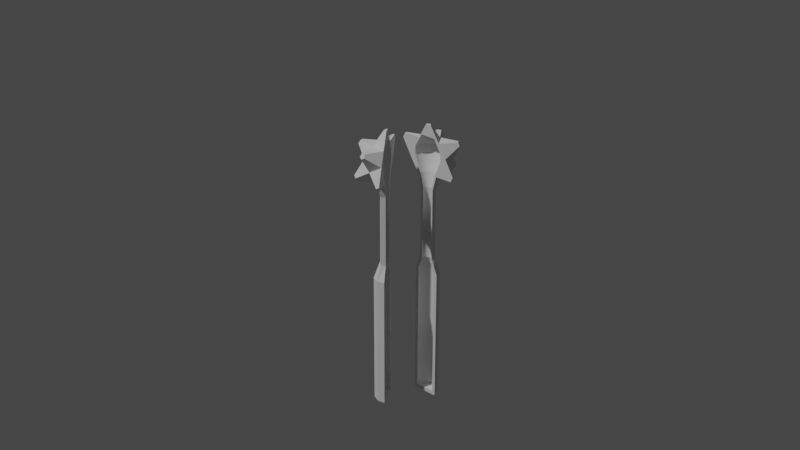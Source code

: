 # Source: stellated_dodecahedron_wand_3_3dp12.blend  (saved by Blender 2.82.7; exported with 4.5.12 LTS)
import bpy
from mathutils import Matrix  # noqa: F401  (used for matrix-valued properties, if any)

bpy.ops.wm.read_factory_settings(use_empty=True)
scene = bpy.context.scene
scene.name = 'Scene'

# ---- collections
col_collection = bpy.data.collections.new('Collection'); scene.collection.children.link(col_collection)

# ---- world
world_world = bpy.data.worlds.new('World'); scene.world = world_world
world_world.use_nodes = True; world_world.node_tree.nodes.clear()
_N = world_world.node_tree.nodes; _L = world_world.node_tree.links
n0 = _N.new('ShaderNodeOutputWorld'); n0.name = 'World Output'; n0.location = (300, 300)
n1 = _N.new('ShaderNodeBackground'); n1.name = 'Background'; n1.location = (10, 300)
n1.inputs[0].default_value = (0.05088, 0.05088, 0.05088, 1.0)
_L.new(n1.outputs[0], n0.inputs[0])
n0.is_active_output = True
world_world.color = (0.05088, 0.05088, 0.05088)
world_world.use_sun_shadow = False
world_world.sun_shadow_jitter_overblur = 0.0

# ---- cameras
cam_camera = bpy.data.cameras.new('Camera')
cam_camera.lens = 63.29
cam_camera.display_size = 0.001

# ---- lights
light_light = bpy.data.lights.new('Light', 'POINT')
light_light.transmission_factor = 0.0
light_light.energy = 1000.0
light_light.shadow_soft_size = 0.1
light_light.shadow_maximum_resolution = 0.006
light_light.use_absolute_resolution = True

# ---- meshes
me_icosphere_002 = bpy.data.meshes.new('Icosphere.002')
me_icosphere_002.from_pydata([(0.01085, -0.00411, 1.052e-10), (0.005468, 0.0086, -1.153e-09), (0.01064, -0.00411, 0.002119), (0.005363, 0.008601, 0.001062), (0.01002, -0.004108, 0.004156), (0.005053, 0.008601, 0.002084), (0.00902, -0.004105, 0.006034), (0.00455, 0.008603, 0.003025), (0.007669, -0.004102, 0.00768), (0.003873, 0.008604, 0.00385), (0.006023, -0.004098, 0.009031), (0.003048, 0.008607, 0.004528), (0.004146, -0.004093, 0.01003), (0.002106, 0.008609, 0.005031), (0.002108, -0.004087, 0.01065), (0.001085, 0.008612, 0.005341), (-1.063e-05, -0.004082, 0.01086), (2.243e-05, 0.008614, 0.005445), (-0.002129, -0.004076, 0.01065), (-0.00104, 0.008617, 0.005341), (-0.004167, -0.004071, 0.01003), (-0.002061, 0.00862, 0.005031), (-0.006045, -0.004066, 0.009031), (-0.003003, 0.008622, 0.004528), (-0.00769, -0.004062, 0.00768), (-0.003828, 0.008625, 0.00385), (-0.009041, -0.004058, 0.006034), (-0.004505, 0.008626, 0.003025), (-0.01004, -0.004056, 0.004156), (-0.005008, 0.008628, 0.002084), (-0.01066, -0.004054, 0.002119), (-0.005318, 0.008628, 0.001062), (-0.01087, -0.004054, -8.742e-09), (-0.005423, 0.008629, -5.577e-09), (0.01046, -0.1532, 6.739e-09), (0.01025, -0.1532, 0.002119), (0.009636, -0.1532, 0.004156), (0.008632, -0.1532, 0.006034), (0.007281, -0.1531, 0.00768), (0.005635, -0.1531, 0.009031), (0.003758, -0.1531, 0.01003), (0.00172, -0.1531, 0.01065), (-0.0003987, -0.1531, 0.01086), (-0.002518, -0.1531, 0.01065), (-0.004555, -0.1531, 0.01003), (-0.006433, -0.1531, 0.009031), (-0.008078, -0.1531, 0.00768), (-0.009429, -0.1531, 0.006034), (-0.01043, -0.1531, 0.004156), (-0.01105, -0.1531, 0.002119), (-0.01126, -0.1531, -2.109e-09), (0.005682, 0.09112, -4.676e-09), (0.005578, 0.09112, 0.001062), (0.005268, 0.09112, 0.002084), (0.004765, 0.09112, 0.003025), (0.004088, 0.09112, 0.00385), (0.003262, 0.09112, 0.004528), (0.002321, 0.09113, 0.005031), (0.0013, 0.09113, 0.005341), (0.0002373, 0.09113, 0.005445), (-0.000825, 0.09114, 0.005341), (-0.001847, 0.09114, 0.005031), (-0.002788, 0.09114, 0.004527), (-0.003613, 0.09114, 0.00385), (-0.00429, 0.09114, 0.003025), (-0.004793, 0.09115, 0.002084), (-0.005103, 0.09115, 0.001062), (-0.005208, 0.09115, -9.1e-09), (0.009201, 0.1072, -4.626e-09), (0.00903, 0.1072, 0.001741), (0.008522, 0.1073, 0.003414), (0.007698, 0.1073, 0.004957), (0.006588, 0.1073, 0.006309), (0.005236, 0.1073, 0.007418), (0.003694, 0.1073, 0.008243), (0.00202, 0.1073, 0.00875), (0.0002793, 0.1073, 0.008922), (-0.001461, 0.1073, 0.00875), (-0.003135, 0.1073, 0.008243), (-0.004677, 0.1073, 0.007418), (-0.006029, 0.1073, 0.006309), (-0.007139, 0.1073, 0.004957), (-0.007963, 0.1073, 0.003414), (-0.008471, 0.1073, 0.001741), (-0.008642, 0.1073, -1.254e-08), (0.01704, 0.1261, -4.181e-09), (0.01672, 0.1261, 0.003261), (0.01577, 0.1261, 0.006396), (0.01423, 0.1261, 0.009286), (0.01215, 0.1261, 0.01182), (0.009614, 0.1261, 0.0139), (0.006724, 0.1261, 0.01544), (0.003589, 0.1261, 0.01639), (0.0003284, 0.1261, 0.01671), (-0.002932, 0.1262, 0.01639), (-0.006068, 0.1262, 0.01544), (-0.008957, 0.1262, 0.0139), (-0.01149, 0.1262, 0.01182), (-0.01357, 0.1262, 0.009286), (-0.01511, 0.1262, 0.006396), (-0.01606, 0.1262, 0.003261), (-0.01639, 0.1262, -1.722e-08), (0.01707, 0.1357, -4.43e-09), (0.01675, 0.1357, 0.003261), (0.01579, 0.1357, 0.006396), (0.01425, 0.1357, 0.009286), (0.01217, 0.1358, 0.01182), (0.009639, 0.1358, 0.0139), (0.006749, 0.1358, 0.01544), (0.003614, 0.1358, 0.01639), (0.0003535, 0.1358, 0.01671), (-0.002907, 0.1358, 0.01639), (-0.006042, 0.1358, 0.01544), (-0.008932, 0.1358, 0.0139), (-0.01146, 0.1358, 0.01182), (-0.01354, 0.1358, 0.009286), (-0.01509, 0.1358, 0.006396), (-0.01604, 0.1358, 0.003261), (-0.01636, 0.1358, -1.747e-08), (0.008765, 0.1502, -6.663e-09), (0.008604, 0.1502, 0.001634), (0.008128, 0.1502, 0.003205), (0.007354, 0.1502, 0.004652), (0.006312, 0.1502, 0.005921), (0.005043, 0.1502, 0.006963), (0.003596, 0.1502, 0.007737), (0.002025, 0.1502, 0.008213), (0.000391, 0.1502, 0.008374), (-0.001243, 0.1502, 0.008213), (-0.002814, 0.1502, 0.007737), (-0.004261, 0.1502, 0.006963), (-0.00553, 0.1502, 0.005921), (-0.006572, 0.1502, 0.004652), (-0.007346, 0.1502, 0.003205), (-0.007822, 0.1502, 0.001634), (-0.007983, 0.1502, -1.411e-08), (-0.006376, 0.006409, -3.031e-09), (0.012, 0.1084, 0.008505), (0.01928, 0.1228, 0.01375), (-0.004169, 0.1084, 0.01379), (0.007616, 0.1318, 0.02228), (-0.006879, 0.1229, 0.02231), (0.004873, 0.1463, 0.01378), (-0.01858, 0.1319, 0.01382), (-0.01132, 0.1463, 0.008551), (0.007477, 0.09137, 0.005264), (-0.002516, 0.0914, 0.008533), (0.03119, 0.1087, 0.001968), (0.03291, 0.1121, 0.003206), (0.007979, 0.1088, 0.03003), (0.0118, 0.1088, 0.02878), (0.01352, 0.1122, 0.03002), (0.01076, 0.1143, 0.03203), (0.007339, 0.1122, 0.03204), (-0.02798, 0.1123, 0.01662), (-0.02588, 0.1089, 0.01662), (-0.02351, 0.1089, 0.01986), (-0.02415, 0.1123, 0.02187), (-0.02692, 0.1144, 0.01987), (0.02489, 0.1424, 0.02178), (0.02764, 0.1403, 0.01976), (0.0287, 0.1424, 0.01651), (0.0266, 0.1458, 0.01652), (0.02424, 0.1458, 0.01977), (-0.01275, 0.1425, 0.03007), (-0.009984, 0.1404, 0.03207), (-0.006563, 0.1425, 0.03206), (-0.00721, 0.1459, 0.03006), (-0.01103, 0.1459, 0.02882), (-0.03332, 0.1404, 8.843e-05), (-0.03225, 0.1426, 0.003336), (-0.03054, 0.146, 0.002091), (-0.002342, 0.1633, 0.002035), (0.00148, 0.1633, 0.003269), (0.007269, 0.01137, 0.005264), (-0.002724, 0.0114, 0.008533), (0.0117, -0.005638, 0.008505), (-0.004466, -0.005596, 0.01379), (-0.009183, 0.1084, 0.006922), (-0.005615, 0.09141, 0.004286), (-0.0247, 0.1089, 0.01824), (-0.005823, 0.01141, 0.004286), (-0.01171, -0.005577, 0.008548), (0.003915, 0.1084, 0.01115), (0.002481, 0.09139, 0.006899), (0.009888, 0.1088, 0.0294), (0.002272, 0.01139, 0.006899), (0.004477, -0.005619, 0.01377), (0.01198, 0.1084, -1.698e-06), (0.01131, -0.1556, 0.008505), (0.004086, -0.1556, 0.01377), (-0.004857, -0.1556, 0.01379), (-0.0121, -0.1556, 0.008548), (0.01049, -0.1576, 0.007911), (0.003766, -0.1576, 0.01281), (-0.004551, -0.1576, 0.01283), (-0.01129, -0.1576, 0.007952), (0.02055, 0.137, 1.956e-10), (0.02374, 0.1317, -8.052e-09), (-0.01133, 0.1463, -1.075e-08), (-0.03054, 0.146, -2.611e-08), (-0.02762, 0.1307, 1.963e-05), (-0.03329, 0.1405, -9.205e-09), (-0.01448, -0.00557, -8.237e-09), (-0.008685, 0.09142, -8.874e-09), (0.0118, 0.151, -1.087e-08), (0.01484, 0.1462, -6.097e-09), (-0.02308, 0.123, -1.434e-08), (-0.01416, 0.1084, -1.304e-08), (-0.002346, 0.1633, -5.371e-09), (0.003824, 0.1633, -5.72e-09), (0.03395, 0.1142, 1.568e-08), (0.03119, 0.1087, -8.807e-12), (0.007467, 0.09137, -7.477e-09), (0.007385, 0.05975, -2.937e-09), (0.01288, -0.001933, -5.539e-09), (0.01444, -0.005645, 3.87e-09), (0.01444, -0.007849, -7.715e-09), (0.007259, 0.01137, -9.92e-10), (-0.008893, 0.01142, -9.141e-09), (-0.01487, -0.1556, -2.045e-09), (-0.01386, -0.1576, -5.961e-10), (0.01405, -0.1556, 4.475e-09), (0.01304, -0.1576, 3.352e-10), (0.01042, 0.003899, -1.824e-09), (0.007697, 0.09224, -4.834e-08)], [], [(0, 2, 3, 1), (2, 4, 5, 3), (4, 6, 7, 5), (6, 8, 9, 7), (8, 10, 11, 9), (10, 12, 13, 11), (12, 14, 15, 13), (14, 16, 17, 15), (16, 18, 19, 17), (18, 20, 21, 19), (20, 22, 23, 21), (22, 24, 25, 23), (24, 26, 27, 25), (26, 28, 29, 27), (28, 30, 31, 29), (30, 32, 136, 33, 31), (20, 44, 45, 22), (12, 40, 41, 14), (30, 49, 50, 32), (4, 36, 37, 6), (22, 45, 46, 24), (14, 41, 42, 16), (6, 37, 38, 8), (24, 46, 47, 26), (16, 42, 43, 18), (8, 38, 39, 10), (26, 47, 48, 28), (0, 34, 35, 2), (18, 43, 44, 20), (10, 39, 40, 12), (28, 48, 49, 30), (2, 35, 36, 4), (62, 79, 78, 61), (15, 58, 57, 13), (33, 67, 66, 31), (7, 54, 53, 5), (25, 63, 62, 23), (17, 59, 58, 15), (9, 55, 54, 7), (27, 64, 63, 25), (19, 60, 59, 17), (11, 56, 55, 9), (29, 65, 64, 27), (3, 52, 51, 1), (21, 61, 60, 19), (13, 57, 56, 11), (31, 66, 65, 29), (5, 53, 52, 3), (23, 62, 61, 21), (63, 80, 79, 62), (64, 81, 80, 63), (65, 82, 81, 64), (52, 69, 68, 51), (66, 83, 82, 65), (53, 70, 69, 52), (67, 84, 83, 66), (54, 71, 70, 53), (55, 72, 71, 54), (56, 73, 72, 55), (57, 74, 73, 56), (58, 75, 74, 57), (59, 76, 75, 58), (60, 77, 76, 59), (61, 78, 77, 60), (93, 110, 109, 92), (75, 92, 91, 74), (76, 93, 92, 75), (77, 94, 93, 76), (78, 95, 94, 77), (79, 96, 95, 78), (80, 97, 96, 79), (81, 98, 97, 80), (82, 99, 98, 81), (69, 86, 85, 68), (83, 100, 99, 82), (70, 87, 86, 69), (84, 101, 100, 83), (71, 88, 87, 70), (72, 89, 88, 71), (73, 90, 89, 72), (74, 91, 90, 73), (113, 130, 129, 112), (94, 111, 110, 93), (95, 112, 111, 94), (96, 113, 112, 95), (97, 114, 113, 96), (98, 115, 114, 97), (99, 116, 115, 98), (86, 103, 102, 85), (100, 117, 116, 99), (87, 104, 103, 86), (101, 118, 117, 100), (88, 105, 104, 87), (89, 106, 105, 88), (90, 107, 106, 89), (91, 108, 107, 90), (92, 109, 108, 91), (114, 131, 130, 113), (115, 132, 131, 114), (116, 133, 132, 115), (103, 120, 119, 102), (117, 134, 133, 116), (104, 121, 120, 103), (118, 135, 134, 117), (105, 122, 121, 104), (106, 123, 122, 105), (107, 124, 123, 106), (108, 125, 124, 107), (109, 126, 125, 108), (110, 127, 126, 109), (111, 128, 127, 110), (112, 129, 128, 111), (119, 120, 121, 122, 123, 124, 125, 126, 127, 128, 129, 130, 131, 132, 133, 134, 135), (50, 49, 48, 47, 46, 45, 44, 43, 42, 41, 40, 39, 38, 37, 36, 35, 34), (183, 184, 145, 137), (178, 179, 146, 139), (147, 212, 211, 148), (138, 148, 211, 198), (137, 147, 148, 138), (149, 185, 150, 151, 152, 153), (183, 185, 149, 139), (138, 151, 150, 137), (140, 152, 151, 138), (141, 153, 152, 140), (139, 149, 153, 141), (154, 155, 180, 156, 157, 158), (208, 155, 154, 207), (178, 180, 155, 208), (141, 157, 156, 139), (143, 158, 157, 141), (207, 154, 158, 143), (159, 160, 161, 162, 163), (138, 160, 159, 140), (142, 163, 162, 206), (140, 159, 163, 142), (164, 165, 166, 167, 168), (141, 165, 164, 143), (140, 166, 165, 141), (142, 167, 166, 140), (144, 168, 167, 142), (143, 164, 168, 144), (143, 170, 169, 201, 207), (144, 171, 170, 143), (144, 172, 209, 199), (142, 173, 172, 144), (184, 186, 174, 145), (179, 181, 175, 146), (186, 187, 176, 174), (181, 182, 177, 175), (219, 203, 182, 181), (204, 219, 181, 179), (139, 156, 180, 178), (208, 204, 179, 178), (175, 177, 187, 186), (146, 175, 186, 184), (137, 150, 185, 183), (139, 146, 184, 183), (174, 176, 216, 215, 224, 218), (145, 174, 218, 214, 213), (137, 145, 213, 225, 188), (176, 189, 222, 217, 216), (187, 190, 189, 176), (177, 191, 190, 187), (182, 192, 191, 177), (203, 220, 192, 182), (189, 193, 223, 222), (190, 194, 193, 189), (191, 195, 194, 190), (192, 196, 195, 191), (220, 221, 196, 192), (212, 147, 137, 188), (198, 161, 160, 138), (221, 223, 193, 194, 195, 196), (199, 200, 171, 144), (197, 102, 119, 135, 118, 101, 201, 202, 200, 199, 209, 210, 205, 206), (201, 101, 84, 67, 33, 136, 32, 50, 34, 0, 1, 51, 68, 85, 102, 197, 198, 211, 212, 188, 225, 213, 214, 218, 224, 215, 216, 217, 222, 223, 221, 220, 203, 219, 204, 208, 207), (198, 197, 206, 162, 161), (206, 205, 210, 173, 142), (210, 209, 172, 173), (200, 202, 169, 170, 171), (201, 169, 202)])
_uv = me_icosphere_002.uv_layers.new(name='UVMap')
_uv.uv.foreach_set('vector', [0.75, 0.5, 0.7188, 0.5, 0.7188, 1.0, 0.75, 1.0, 0.7188, 0.5, 0.6875, 0.5, 0.6875, 1.0, 0.7188, 1.0, 0.6875, 0.5, 0.6562, 0.5, 0.6562, 1.0, 0.6875, 1.0, 0.6562, 0.5, 0.625, 0.5, 0.625, 1.0, 0.6562, 1.0, 0.625, 0.5, 0.5938, 0.5, 0.5938, 1.0, 0.625, 1.0, 0.5938, 0.5, 0.5625, 0.5, 0.5625, 1.0, 0.5938, 1.0, 0.5625, 0.5, 0.5312, 0.5, 0.5312, 1.0, 0.5625, 1.0, 0.5312, 0.5, 0.5, 0.5, 0.5, 1.0, 0.5312, 1.0, 0.5, 0.5, 0.4688, 0.5, 0.4688, 1.0, 0.5, 1.0, 0.4688, 0.5, 0.4375, 0.5, 0.4375, 1.0, 0.4688, 1.0, 0.4375, 0.5, 0.4062, 0.5, 0.4062, 1.0, 0.4375, 1.0, 0.4062, 0.5, 0.375, 0.5, 0.375, 1.0, 0.4062, 1.0, 0.375, 0.5, 0.3438, 0.5, 0.3438, 1.0, 0.375, 1.0, 0.3438, 0.5, 0.3125, 0.5, 0.3125, 1.0, 0.3438, 1.0, 0.3125, 0.5, 0.2812, 0.5, 0.2812, 1.0, 0.3125, 1.0, 0.2812, 0.5, 0.25, 0.5, 0.25, 0.9125, 0.25, 1.0, 0.2812, 1.0, 0.4375, 0.5, 0.4375, 0.5, 0.4062, 0.5, 0.4062, 0.5, 0.5625, 0.5, 0.5625, 0.5, 0.5312, 0.5, 0.5312, 0.5, 0.2812, 0.5, 0.2812, 0.5, 0.25, 0.5, 0.25, 0.5, 0.6875, 0.5, 0.6875, 0.5, 0.6562, 0.5, 0.6562, 0.5, 0.4062, 0.5, 0.4062, 0.5, 0.375, 0.5, 0.375, 0.5, 0.5312, 0.5, 0.5312, 0.5, 0.5, 0.5, 0.5, 0.5, 0.6562, 0.5, 0.6562, 0.5, 0.625, 0.5, 0.625, 0.5, 0.375, 0.5, 0.375, 0.5, 0.3438, 0.5, 0.3438, 0.5, 0.5, 0.5, 0.5, 0.5, 0.4688, 0.5, 0.4688, 0.5, 0.625, 0.5, 0.625, 0.5, 0.5938, 0.5, 0.5938, 0.5, 0.3438, 0.5, 0.3438, 0.5, 0.3125, 0.5, 0.3125, 0.5, 0.75, 0.5, 0.75, 0.5, 0.7188, 0.5, 0.7188, 0.5, 0.4688, 0.5, 0.4688, 0.5, 0.4375, 0.5, 0.4375, 0.5, 0.5938, 0.5, 0.5938, 0.5, 0.5625, 0.5, 0.5625, 0.5, 0.3125, 0.5, 0.3125, 0.5, 0.2812, 0.5, 0.2812, 0.5, 0.7188, 0.5, 0.7188, 0.5, 0.6875, 0.5, 0.6875, 0.5, 0.4062, 1.0, 0.4062, 1.0, 0.4375, 1.0, 0.4375, 1.0, 0.5312, 1.0, 0.5312, 1.0, 0.5625, 1.0, 0.5625, 1.0, 0.25, 1.0, 0.25, 1.0, 0.2812, 1.0, 0.2812, 1.0, 0.6562, 1.0, 0.6562, 1.0, 0.6875, 1.0, 0.6875, 1.0, 0.375, 1.0, 0.375, 1.0, 0.4062, 1.0, 0.4062, 1.0, 0.5, 1.0, 0.5, 1.0, 0.5312, 1.0, 0.5312, 1.0, 0.625, 1.0, 0.625, 1.0, 0.6562, 1.0, 0.6562, 1.0, 0.3438, 1.0, 0.3438, 1.0, 0.375, 1.0, 0.375, 1.0, 0.4688, 1.0, 0.4688, 1.0, 0.5, 1.0, 0.5, 1.0, 0.5938, 1.0, 0.5938, 1.0, 0.625, 1.0, 0.625, 1.0, 0.3125, 1.0, 0.3125, 1.0, 0.3438, 1.0, 0.3438, 1.0, 0.7188, 1.0, 0.7188, 1.0, 0.75, 1.0, 0.75, 1.0, 0.4375, 1.0, 0.4375, 1.0, 0.4688, 1.0, 0.4688, 1.0, 0.5625, 1.0, 0.5625, 1.0, 0.5938, 1.0, 0.5938, 1.0, 0.2812, 1.0, 0.2812, 1.0, 0.3125, 1.0, 0.3125, 1.0, 0.6875, 1.0, 0.6875, 1.0, 0.7188, 1.0, 0.7188, 1.0, 0.4062, 1.0, 0.4062, 1.0, 0.4375, 1.0, 0.4375, 1.0, 0.375, 1.0, 0.375, 1.0, 0.4062, 1.0, 0.4062, 1.0, 0.3438, 1.0, 0.3438, 1.0, 0.375, 1.0, 0.375, 1.0, 0.3125, 1.0, 0.3125, 1.0, 0.3438, 1.0, 0.3438, 1.0, 0.7188, 1.0, 0.7188, 1.0, 0.75, 1.0, 0.75, 1.0, 0.2812, 1.0, 0.2812, 1.0, 0.3125, 1.0, 0.3125, 1.0, 0.6875, 1.0, 0.6875, 1.0, 0.7188, 1.0, 0.7188, 1.0, 0.25, 1.0, 0.25, 1.0, 0.2812, 1.0, 0.2812, 1.0, 0.6562, 1.0, 0.6562, 1.0, 0.6875, 1.0, 0.6875, 1.0, 0.625, 1.0, 0.625, 1.0, 0.6562, 1.0, 0.6562, 1.0, 0.5938, 1.0, 0.5938, 1.0, 0.625, 1.0, 0.625, 1.0, 0.5625, 1.0, 0.5625, 1.0, 0.5938, 1.0, 0.5938, 1.0, 0.5312, 1.0, 0.5312, 1.0, 0.5625, 1.0, 0.5625, 1.0, 0.5, 1.0, 0.5, 1.0, 0.5312, 1.0, 0.5312, 1.0, 0.4688, 1.0, 0.4688, 1.0, 0.5, 1.0, 0.5, 1.0, 0.4375, 1.0, 0.4375, 1.0, 0.4688, 1.0, 0.4688, 1.0, 0.5, 1.0, 0.5, 1.0, 0.5312, 1.0, 0.5312, 1.0, 0.5312, 1.0, 0.5312, 1.0, 0.5625, 1.0, 0.5625, 1.0, 0.5, 1.0, 0.5, 1.0, 0.5312, 1.0, 0.5312, 1.0, 0.4688, 1.0, 0.4688, 1.0, 0.5, 1.0, 0.5, 1.0, 0.4375, 1.0, 0.4375, 1.0, 0.4688, 1.0, 0.4688, 1.0, 0.4062, 1.0, 0.4062, 1.0, 0.4375, 1.0, 0.4375, 1.0, 0.375, 1.0, 0.375, 1.0, 0.4062, 1.0, 0.4062, 1.0, 0.3438, 1.0, 0.3438, 1.0, 0.375, 1.0, 0.375, 1.0, 0.3125, 1.0, 0.3125, 1.0, 0.3438, 1.0, 0.3438, 1.0, 0.7188, 1.0, 0.7188, 1.0, 0.75, 1.0, 0.75, 1.0, 0.2812, 1.0, 0.2812, 1.0, 0.3125, 1.0, 0.3125, 1.0, 0.6875, 1.0, 0.6875, 1.0, 0.7188, 1.0, 0.7188, 1.0, 0.25, 1.0, 0.25, 1.0, 0.2812, 1.0, 0.2812, 1.0, 0.6562, 1.0, 0.6562, 1.0, 0.6875, 1.0, 0.6875, 1.0, 0.625, 1.0, 0.625, 1.0, 0.6562, 1.0, 0.6562, 1.0, 0.5938, 1.0, 0.5938, 1.0, 0.625, 1.0, 0.625, 1.0, 0.5625, 1.0, 0.5625, 1.0, 0.5938, 1.0, 0.5938, 1.0, 0.4062, 1.0, 0.4062, 1.0, 0.4375, 1.0, 0.4375, 1.0, 0.4688, 1.0, 0.4688, 1.0, 0.5, 1.0, 0.5, 1.0, 0.4375, 1.0, 0.4375, 1.0, 0.4688, 1.0, 0.4688, 1.0, 0.4062, 1.0, 0.4062, 1.0, 0.4375, 1.0, 0.4375, 1.0, 0.375, 1.0, 0.375, 1.0, 0.4062, 1.0, 0.4062, 1.0, 0.3438, 1.0, 0.3438, 1.0, 0.375, 1.0, 0.375, 1.0, 0.3125, 1.0, 0.3125, 1.0, 0.3438, 1.0, 0.3438, 1.0, 0.7188, 1.0, 0.7188, 1.0, 0.75, 1.0, 0.75, 1.0, 0.2812, 1.0, 0.2812, 1.0, 0.3125, 1.0, 0.3125, 1.0, 0.6875, 1.0, 0.6875, 1.0, 0.7188, 1.0, 0.7188, 1.0, 0.25, 1.0, 0.25, 1.0, 0.2812, 1.0, 0.2812, 1.0, 0.6562, 1.0, 0.6562, 1.0, 0.6875, 1.0, 0.6875, 1.0, 0.625, 1.0, 0.625, 1.0, 0.6562, 1.0, 0.6562, 1.0, 0.5938, 1.0, 0.5938, 1.0, 0.625, 1.0, 0.625, 1.0, 0.5625, 1.0, 0.5625, 1.0, 0.5938, 1.0, 0.5938, 1.0, 0.5312, 1.0, 0.5312, 1.0, 0.5625, 1.0, 0.5625, 1.0, 0.375, 1.0, 0.375, 1.0, 0.4062, 1.0, 0.4062, 1.0, 0.3438, 1.0, 0.3438, 1.0, 0.375, 1.0, 0.375, 1.0, 0.3125, 1.0, 0.3125, 1.0, 0.3438, 1.0, 0.3438, 1.0, 0.7188, 1.0, 0.7188, 1.0, 0.75, 1.0, 0.75, 1.0, 0.2812, 1.0, 0.2812, 1.0, 0.3125, 1.0, 0.3125, 1.0, 0.6875, 1.0, 0.6875, 1.0, 0.7188, 1.0, 0.7188, 1.0, 0.25, 1.0, 0.25, 1.0, 0.2812, 1.0, 0.2812, 1.0, 0.6562, 1.0, 0.6562, 1.0, 0.6875, 1.0, 0.6875, 1.0, 0.625, 1.0, 0.625, 1.0, 0.6562, 1.0, 0.6562, 1.0, 0.5938, 1.0, 0.5938, 1.0, 0.625, 1.0, 0.625, 1.0, 0.5625, 1.0, 0.5625, 1.0, 0.5938, 1.0, 0.5938, 1.0, 0.5312, 1.0, 0.5312, 1.0, 0.5625, 1.0, 0.5625, 1.0, 0.5, 1.0, 0.5, 1.0, 0.5312, 1.0, 0.5312, 1.0, 0.4688, 1.0, 0.4688, 1.0, 0.5, 1.0, 0.5, 1.0, 0.4375, 1.0, 0.4375, 1.0, 0.4688, 1.0, 0.4688, 1.0, 0.49, 0.25, 0.4854, 0.2032, 0.4717, 0.1582, 0.4496, 0.1167, 0.4197, 0.08029, 0.3833, 0.05045, 0.3418, 0.02827, 0.2968, 0.01461, 0.25, 0.01, 0.2032, 0.01461, 0.1582, 0.02827, 0.1167, 0.05045, 0.08029, 0.08029, 0.05045, 0.1167, 0.02827, 0.1582, 0.01461, 0.2032, 0.01, 0.25, 0.51, 0.25, 0.5146, 0.2032, 0.5283, 0.1582, 0.5504, 0.1167, 0.5803, 0.08029, 0.6167, 0.05045, 0.6582, 0.02827, 0.7032, 0.01461, 0.75, 0.01, 0.7968, 0.01461, 0.8418, 0.02827, 0.8833, 0.05045, 0.9197, 0.08029, 0.9496, 0.1167, 0.9717, 0.1582, 0.9854, 0.2032, 0.99, 0.25, 0.1165, 0.04438, 0.1165, 0.04438, 0.1364, 0.07873, 0.1364, 0.07873, 0.09091, 0.01002, 0.09091, 0.01002, 0.0967, 0.01002, 0.0967, 0.01002, 0.2727, 0.105, 0.2505, 0.09211, 0.1945, 0.1575, 0.2727, 0.1575, 0.2727, 0.1575, 0.2727, 0.1575, 0.1945, 0.1575, 0.1935, 0.1575, 0.2727, 0.105, 0.2727, 0.105, 0.2727, 0.1575, 0.2727, 0.1575, 0.4545, 0.105, 0.4318, 0.09185, 0.4091, 0.07873, 0.3694, 0.1474, 0.3752, 0.1575, 0.4545, 0.1575, 0.4318, 0.09185, 0.4318, 0.09185, 0.4545, 0.105, 0.4545, 0.105, 0.3694, 0.1474, 0.3694, 0.1474, 0.4091, 0.07873, 0.4091, 0.07873, 0.3752, 0.1575, 0.3752, 0.1575, 0.3694, 0.1474, 0.3694, 0.1474, 0.4545, 0.1575, 0.4545, 0.1575, 0.3752, 0.1575, 0.3752, 0.1575, 0.4545, 0.105, 0.4545, 0.105, 0.4545, 0.1575, 0.4545, 0.1575, 0.6364, 0.2099, 0.6364, 0.1575, 0.5967, 0.1575, 0.557, 0.1575, 0.5512, 0.1675, 0.5909, 0.2362, 0.6364, 0.1575, 0.6364, 0.1575, 0.6364, 0.2099, 0.6364, 0.2099, 0.5967, 0.1575, 0.5967, 0.1575, 0.6364, 0.1575, 0.6364, 0.1575, 0.5512, 0.1675, 0.5512, 0.1675, 0.557, 0.1575, 0.557, 0.1575, 0.5909, 0.2362, 0.5909, 0.2362, 0.5512, 0.1675, 0.5512, 0.1675, 0.6364, 0.2099, 0.6364, 0.2099, 0.5909, 0.2362, 0.5909, 0.2362, 0.3636, 0.2624, 0.3182, 0.2362, 0.2785, 0.3049, 0.2843, 0.3149, 0.3636, 0.3149, 0.3182, 0.2362, 0.3182, 0.2362, 0.3636, 0.2624, 0.3636, 0.2624, 0.3636, 0.3149, 0.3636, 0.3149, 0.2843, 0.3149, 0.2843, 0.3149, 0.3636, 0.2624, 0.3636, 0.2624, 0.3636, 0.3149, 0.3636, 0.3149, 0.5455, 0.2624, 0.5, 0.2362, 0.4603, 0.3049, 0.4661, 0.3149, 0.5455, 0.3149, 0.5, 0.2362, 0.5, 0.2362, 0.5455, 0.2624, 0.5455, 0.2624, 0.4603, 0.3049, 0.4603, 0.3049, 0.5, 0.2362, 0.5, 0.2362, 0.4661, 0.3149, 0.4661, 0.3149, 0.4603, 0.3049, 0.4603, 0.3049, 0.5455, 0.3149, 0.5455, 0.3149, 0.4661, 0.3149, 0.4661, 0.3149, 0.5455, 0.2624, 0.5455, 0.2624, 0.5455, 0.3149, 0.5455, 0.3149, 0.6422, 0.3049, 0.6422, 0.3049, 0.6818, 0.2362, 0.682, 0.2363, 0.6818, 0.2362, 0.6479, 0.3149, 0.6479, 0.3149, 0.6422, 0.3049, 0.6422, 0.3049, 0.9033, 0.4624, 0.9033, 0.4624, 0.8832, 0.4275, 0.8834, 0.4278, 0.9149, 0.4624, 0.9149, 0.4624, 0.9033, 0.4624, 0.9033, 0.4624, 0.1165, 0.04438, 0.1165, 0.04438, 0.1364, 0.07873, 0.1364, 0.07873, 0.09091, 0.01002, 0.09091, 0.01002, 0.0967, 0.01002, 0.0967, 0.01002, 0.1165, 0.04438, 0.1165, 0.04438, 0.1364, 0.07873, 0.1364, 0.07873, 0.09091, 0.01002, 0.09091, 0.01002, 0.0967, 0.01002, 0.0967, 0.01002, 0.08512, 0.01002, 0.08512, 0.01002, 0.09091, 0.01002, 0.09091, 0.01002, 0.08512, 0.01002, 0.08512, 0.01002, 0.09091, 0.01002, 0.09091, 0.01002, 0.557, 0.1575, 0.557, 0.1575, 0.5967, 0.1575, 0.5967, 0.1575, 0.08512, 0.01002, 0.08512, 0.01002, 0.09091, 0.01002, 0.09091, 0.01002, 0.0967, 0.01002, 0.0967, 0.01002, 0.1165, 0.04438, 0.1165, 0.04438, 0.0967, 0.01002, 0.0967, 0.01002, 0.1165, 0.04438, 0.1165, 0.04438, 0.4091, 0.07873, 0.4091, 0.07873, 0.4318, 0.09185, 0.4318, 0.09185, 0.0967, 0.01002, 0.0967, 0.01002, 0.1165, 0.04438, 0.1165, 0.04438, 0.1364, 0.07873, 0.1364, 0.07873, 0.1137, 0.09184, 0.1136, 0.09185, 0.1136, 0.09185, 0.1136, 0.09185, 0.1364, 0.07873, 0.1364, 0.07873, 0.1136, 0.09185, 0.1136, 0.09185, 0.1136, 0.09185, 0.1364, 0.07873, 0.1364, 0.07873, 0.1136, 0.09185, 0.1136, 0.09186, 0.1136, 0.09185, 0.1364, 0.07873, 0.1364, 0.07873, 0.1137, 0.09184, 0.1136, 0.09185, 0.1137, 0.09184, 0.1165, 0.04438, 0.1165, 0.04438, 0.1364, 0.07873, 0.1364, 0.07873, 0.0967, 0.01002, 0.0967, 0.01002, 0.1165, 0.04438, 0.1165, 0.04438, 0.09091, 0.01002, 0.09091, 0.01002, 0.0967, 0.01002, 0.0967, 0.01002, 0.08512, 0.01002, 0.08512, 0.01002, 0.09091, 0.01002, 0.09091, 0.01002, 0.1364, 0.07873, 0.1364, 0.07873, 0.1137, 0.09184, 0.1137, 0.09184, 0.1165, 0.04438, 0.1165, 0.04438, 0.1364, 0.07873, 0.1364, 0.07873, 0.0967, 0.01002, 0.0967, 0.01002, 0.1165, 0.04438, 0.1165, 0.04438, 0.09091, 0.01002, 0.09091, 0.01002, 0.0967, 0.01002, 0.0967, 0.01002, 0.08512, 0.01002, 0.08512, 0.01002, 0.09091, 0.01002, 0.09091, 0.01002, 0.2505, 0.09211, 0.2727, 0.105, 0.2727, 0.105, 0.25, 0.09185, 0.2785, 0.3049, 0.2785, 0.3049, 0.3182, 0.2362, 0.3182, 0.2362, 0.085, 0.01024, 0.1137, 0.09184, 0.1364, 0.07873, 0.1165, 0.04438, 0.0967, 0.01002, 0.09091, 0.01002, 0.6878, 0.3149, 0.6892, 0.3149, 0.6479, 0.3149, 0.6479, 0.3149, 0.7374, 0.5394, 0.7396, 0.5401, 0.7448, 0.5311, 0.7552, 0.5311, 0.7604, 0.5401, 0.7604, 0.5462, 0.7675, 0.5433, 0.771, 0.5372, 0.7693, 0.5338, 0.7573, 0.5336, 0.7517, 0.5229, 0.7479, 0.5229, 0.7429, 0.5306, 0.741, 0.5336, 0.7675, 0.5433, 0.7604, 0.5462, 0.7556, 0.558, 0.7534, 0.568, 0.7534, 0.6196, 0.754, 0.621, 0.7568, 0.6276, 0.7568, 0.7207, 0.7432, 0.7207, 0.7432, 0.6276, 0.7466, 0.6196, 0.7466, 0.568, 0.7444, 0.558, 0.7396, 0.5462, 0.7396, 0.5401, 0.7374, 0.5394, 0.7354, 0.5426, 0.729, 0.5536, 0.7307, 0.557, 0.7427, 0.5573, 0.7453, 0.5673, 0.7455, 0.5679, 0.7455, 0.5876, 0.7455, 0.6179, 0.7435, 0.6225, 0.7419, 0.6262, 0.741, 0.6285, 0.741, 0.6299, 0.741, 0.7223, 0.7416, 0.7235, 0.7584, 0.7235, 0.759, 0.7223, 0.759, 0.6285, 0.7556, 0.6179, 0.7556, 0.5679, 0.7591, 0.5573, 0.7646, 0.5482, 0.2785, 0.3049, 0.2806, 0.3085, 0.2843, 0.3149, 0.2843, 0.3149, 0.2785, 0.3049, 0.9545, 0.3937, 0.9545, 0.3937, 0.9545, 0.3937, 0.9149, 0.4624, 0.9149, 0.4624, 0.9543, 0.3935, 0.8832, 0.4275, 0.9033, 0.4624, 0.9149, 0.4624, 0.6892, 0.3149, 0.6831, 0.2369, 0.6818, 0.2362, 0.6422, 0.3049, 0.6479, 0.3149, 0.682, 0.2363, 0.6818, 0.2362, 0.6831, 0.2369])
me_icosphere_002.use_remesh_fix_poles = True
me_icosphere_002.use_remesh_preserve_attributes = False
me_icosphere_002.use_mirror_vertex_groups = False
me_icosphere_002.update()
me_icosphere_003 = bpy.data.meshes.new('Icosphere.003')
me_icosphere_003.from_pydata([(-0.01086, -0.004082, -3.605e-10), (-0.005445, 0.008615, 7.094e-10), (-0.01065, -0.004082, -0.002119), (-0.005341, 0.008615, -0.001062), (-0.01003, -0.004082, -0.004156), (-0.005031, 0.008615, -0.002084), (-0.009031, -0.004082, -0.006034), (-0.004528, 0.008615, -0.003025), (-0.00768, -0.004082, -0.00768), (-0.00385, 0.008615, -0.00385), (-0.006034, -0.004082, -0.009031), (-0.003025, 0.008615, -0.004528), (-0.004156, -0.004082, -0.01003), (-0.002084, 0.008615, -0.005031), (-0.002119, -0.004082, -0.01065), (-0.001062, 0.008615, -0.005341), (3.725e-09, -0.004082, -0.01086), (0.0, 0.008615, -0.005445), (0.002119, -0.004082, -0.01065), (0.001062, 0.008615, -0.005341), (0.004156, -0.004082, -0.01003), (0.002084, 0.008615, -0.005031), (0.006034, -0.004082, -0.009031), (0.003025, 0.008615, -0.004528), (0.00768, -0.004082, -0.00768), (0.00385, 0.008615, -0.00385), (0.009031, -0.004082, -0.006034), (0.004528, 0.008615, -0.003025), (0.01003, -0.004082, -0.004156), (0.005031, 0.008615, -0.002084), (0.01065, -0.004082, -0.002119), (0.005341, 0.008615, -0.001062), (0.01086, -0.004082, 9.418e-09), (0.005445, 0.008615, 5.366e-09), (-0.01086, -0.1531, 6.854e-10), (-0.01065, -0.1531, -0.002119), (-0.01003, -0.1531, -0.004156), (-0.009031, -0.1531, -0.006034), (-0.00768, -0.1531, -0.00768), (-0.006034, -0.1531, -0.009031), (-0.004156, -0.1531, -0.01003), (-0.002119, -0.1531, -0.01065), (4.47e-08, -0.1531, -0.01086), (0.002119, -0.1531, -0.01065), (0.004156, -0.1531, -0.01003), (0.006034, -0.1531, -0.009031), (0.00768, -0.1531, -0.00768), (0.009031, -0.1531, -0.006034), (0.01003, -0.1531, -0.004156), (0.01065, -0.1531, -0.002119), (0.01086, -0.1531, 1.046e-08), (-0.005445, 0.09113, -1.957e-11), (-0.005341, 0.09113, -0.001062), (-0.005031, 0.09113, -0.002084), (-0.004528, 0.09113, -0.003025), (-0.00385, 0.09113, -0.00385), (-0.003025, 0.09113, -0.004528), (-0.002084, 0.09113, -0.005031), (-0.001062, 0.09113, -0.005341), (-2.98e-08, 0.09113, -0.005445), (0.001062, 0.09113, -0.005341), (0.002084, 0.09113, -0.005031), (0.003025, 0.09113, -0.004528), (0.00385, 0.09113, -0.00385), (0.004527, 0.09113, -0.003025), (0.005031, 0.09113, -0.002084), (0.005341, 0.09113, -0.001062), (0.005445, 0.09113, 4.637e-09), (-0.008922, 0.1073, -9.01e-10), (-0.00875, 0.1073, -0.001741), (-0.008243, 0.1073, -0.003414), (-0.007418, 0.1073, -0.004957), (-0.006309, 0.1073, -0.006309), (-0.004957, 0.1073, -0.007418), (-0.003414, 0.1073, -0.008243), (-0.001741, 0.1073, -0.00875), (-4.843e-08, 0.1073, -0.008922), (0.001741, 0.1073, -0.00875), (0.003414, 0.1073, -0.008243), (0.004957, 0.1073, -0.007418), (0.006309, 0.1073, -0.006309), (0.007418, 0.1073, -0.004957), (0.008243, 0.1073, -0.003414), (0.00875, 0.1073, -0.001741), (0.008922, 0.1073, 7.015e-09), (-0.01671, 0.1261, -3.25e-09), (-0.01639, 0.1261, -0.003261), (-0.01544, 0.1261, -0.006396), (-0.0139, 0.1261, -0.009286), (-0.01182, 0.1261, -0.01182), (-0.009286, 0.1261, -0.0139), (-0.006396, 0.1261, -0.01544), (-0.003261, 0.1261, -0.01639), (-4.47e-08, 0.1261, -0.01671), (0.003261, 0.1261, -0.01639), (0.006396, 0.1261, -0.01544), (0.009285, 0.1261, -0.0139), (0.01182, 0.1261, -0.01182), (0.0139, 0.1261, -0.009286), (0.01544, 0.1261, -0.006396), (0.01639, 0.1261, -0.003261), (0.01671, 0.1261, 1.072e-08), (-0.01671, 0.1358, -3.498e-09), (-0.01639, 0.1358, -0.003261), (-0.01544, 0.1358, -0.006396), (-0.0139, 0.1358, -0.009286), (-0.01182, 0.1358, -0.01182), (-0.009286, 0.1358, -0.0139), (-0.006396, 0.1358, -0.01544), (-0.003261, 0.1358, -0.01639), (-4.843e-08, 0.1358, -0.01671), (0.003261, 0.1358, -0.01639), (0.006396, 0.1358, -0.01544), (0.009285, 0.1358, -0.0139), (0.01182, 0.1358, -0.01182), (0.0139, 0.1358, -0.009286), (0.01544, 0.1358, -0.006396), (0.01639, 0.1358, -0.003261), (0.01671, 0.1358, 1.047e-08), (-0.008374, 0.1502, -1.076e-09), (-0.008213, 0.1502, -0.001634), (-0.007737, 0.1502, -0.003205), (-0.006963, 0.1502, -0.004652), (-0.005921, 0.1502, -0.005921), (-0.004652, 0.1502, -0.006963), (-0.003205, 0.1502, -0.007737), (-0.001634, 0.1502, -0.008213), (-5.215e-08, 0.1502, -0.008374), (0.001634, 0.1502, -0.008213), (0.003205, 0.1502, -0.007737), (0.004652, 0.1502, -0.006963), (0.005921, 0.1502, -0.005921), (0.006963, 0.1502, -0.004652), (0.007737, 0.1502, -0.003205), (0.008213, 0.1502, -0.001634), (0.008374, 0.1502, 6.841e-09), (0.006393, 0.006393, 2.955e-09), (0.01448, 0.1084, -5.035e-05), (-0.01172, 0.1084, -0.008505), (-0.01896, 0.1229, -0.01375), (0.004452, 0.1084, -0.01379), (-0.007273, 0.1318, -0.02228), (0.007198, 0.1229, -0.02231), (-0.004493, 0.1463, -0.01378), (0.01892, 0.1318, -0.01382), (0.0117, 0.1463, -0.008551), (-0.00724, 0.09139, -0.005264), (0.002754, 0.09139, -0.008533), (0.008951, 0.09139, -3.937e-05), (-0.03091, 0.1088, -0.001968), (-0.03262, 0.1122, -0.003206), (-0.007696, 0.1088, -0.03003), (-0.01151, 0.1088, -0.02878), (-0.01322, 0.1122, -0.03002), (-0.01046, 0.1143, -0.03203), (-0.007047, 0.1122, -0.03204), (0.02828, 0.1122, -0.01662), (0.02616, 0.1088, -0.01662), (0.0238, 0.1088, -0.01986), (0.02444, 0.1122, -0.02187), (0.02721, 0.1143, -0.01987), (-0.02452, 0.1425, -0.02178), (-0.02728, 0.1404, -0.01976), (-0.02833, 0.1425, -0.01651), (-0.02622, 0.1459, -0.01652), (-0.02386, 0.1459, -0.01977), (0.01312, 0.1425, -0.03007), (0.01035, 0.1404, -0.03207), (0.006934, 0.1425, -0.03206), (0.00759, 0.1459, -0.03006), (0.01141, 0.1459, -0.02882), (0.03368, 0.1404, -8.844e-05), (0.03262, 0.1425, -0.003336), (0.03092, 0.1459, -0.002091), (0.002767, 0.1633, -0.002035), (-0.001055, 0.1633, -0.003269), (-0.00341, 0.1633, -1.476e-05), (-0.00724, 0.01139, -0.005264), (0.002754, 0.01139, -0.008533), (0.008951, 0.01139, -3.936e-05), (-0.01172, -0.005607, -0.008505), (0.004452, -0.005607, -0.01379), (0.009465, 0.1084, -0.006922), (0.005853, 0.09139, -0.004286), (0.02498, 0.1088, -0.01824), (0.005853, 0.01139, -0.004286), (0.0117, -0.005607, -0.008548), (-0.003633, 0.1084, -0.01115), (-0.002243, 0.09139, -0.006899), (-0.009604, 0.1088, -0.0294), (-0.002243, 0.01139, -0.006899), (-0.004491, -0.005607, -0.01377), (-0.0117, 0.1084, 1.692e-06), (-0.007229, 0.09139, -7.198e-06), (-0.007229, 0.01139, -7.196e-06), (-0.01172, -0.1556, -0.008505), (-0.004491, -0.1556, -0.01377), (0.004452, -0.1556, -0.01379), (0.0117, -0.1556, -0.008548), (0.01448, -0.1556, -5.044e-05), (-0.0109, -0.1576, -0.007911), (-0.004177, -0.1576, -0.01281), (0.004141, -0.1576, -0.01283), (0.01088, -0.1576, -0.007952), (0.01347, -0.1576, -4.841e-05), (-0.0202, 0.137, -8.186e-09), (-0.0234, 0.1318, 2.193e-09), (0.01172, 0.1463, 2.751e-09), (0.03092, 0.1459, 1.859e-08), (0.02796, 0.1307, -1.963e-05), (0.03366, 0.1404, 3.833e-09), (0.01446, -0.005607, 9.458e-09), (-0.01141, 0.151, 3.095e-09), (-0.01447, 0.1463, -2.837e-09), (0.0234, 0.1229, 8.941e-09), (0.002771, 0.1633, -2.926e-09), (-0.03366, 0.1143, -2.157e-08), (-0.03091, 0.1088, -6.528e-09), (-0.007229, 0.05977, -3.757e-10), (-0.01288, -0.001899, 5.637e-09), (-0.01446, -0.005607, -3.581e-09), (-0.01446, -0.007811, 8.117e-09), (-0.01446, -0.1556, 3.543e-09), (-0.01345, -0.1576, 7.32e-09), (-0.01041, 0.003926, -1.575e-06), (-0.007457, 0.09226, -3.374e-06)], [], [(0, 2, 3, 1), (2, 4, 5, 3), (4, 6, 7, 5), (6, 8, 9, 7), (8, 10, 11, 9), (10, 12, 13, 11), (12, 14, 15, 13), (14, 16, 17, 15), (16, 18, 19, 17), (18, 20, 21, 19), (20, 22, 23, 21), (22, 24, 25, 23), (24, 26, 27, 25), (26, 28, 29, 27), (28, 30, 31, 29), (136, 33, 31), (20, 44, 45, 22), (12, 40, 41, 14), (30, 49, 50, 32), (4, 36, 37, 6), (22, 45, 46, 24), (14, 41, 42, 16), (6, 37, 38, 8), (24, 46, 47, 26), (16, 42, 43, 18), (8, 38, 39, 10), (26, 47, 48, 28), (0, 34, 35, 2), (18, 43, 44, 20), (10, 39, 40, 12), (28, 48, 49, 30), (2, 35, 36, 4), (62, 79, 78, 61), (15, 58, 57, 13), (33, 67, 66, 31), (7, 54, 53, 5), (25, 63, 62, 23), (17, 59, 58, 15), (9, 55, 54, 7), (27, 64, 63, 25), (19, 60, 59, 17), (11, 56, 55, 9), (29, 65, 64, 27), (3, 52, 51, 1), (21, 61, 60, 19), (13, 57, 56, 11), (31, 66, 65, 29), (5, 53, 52, 3), (23, 62, 61, 21), (63, 80, 79, 62), (64, 81, 80, 63), (65, 82, 81, 64), (52, 69, 68, 51), (66, 83, 82, 65), (53, 70, 69, 52), (67, 84, 83, 66), (54, 71, 70, 53), (55, 72, 71, 54), (56, 73, 72, 55), (57, 74, 73, 56), (58, 75, 74, 57), (59, 76, 75, 58), (60, 77, 76, 59), (61, 78, 77, 60), (93, 110, 109, 92), (75, 92, 91, 74), (76, 93, 92, 75), (77, 94, 93, 76), (78, 95, 94, 77), (79, 96, 95, 78), (80, 97, 96, 79), (81, 98, 97, 80), (82, 99, 98, 81), (69, 86, 85, 68), (83, 100, 99, 82), (70, 87, 86, 69), (84, 101, 100, 83), (71, 88, 87, 70), (72, 89, 88, 71), (73, 90, 89, 72), (74, 91, 90, 73), (113, 130, 129, 112), (94, 111, 110, 93), (95, 112, 111, 94), (96, 113, 112, 95), (97, 114, 113, 96), (98, 115, 114, 97), (99, 116, 115, 98), (86, 103, 102, 85), (100, 117, 116, 99), (87, 104, 103, 86), (101, 118, 117, 100), (88, 105, 104, 87), (89, 106, 105, 88), (90, 107, 106, 89), (91, 108, 107, 90), (92, 109, 108, 91), (114, 131, 130, 113), (115, 132, 131, 114), (116, 133, 132, 115), (103, 120, 119, 102), (117, 134, 133, 116), (104, 121, 120, 103), (118, 135, 134, 117), (105, 122, 121, 104), (106, 123, 122, 105), (107, 124, 123, 106), (108, 125, 124, 107), (109, 126, 125, 108), (110, 127, 126, 109), (111, 128, 127, 110), (112, 129, 128, 111), (119, 120, 121, 122, 123, 124, 125, 126, 127, 128, 129, 130, 131, 132, 133, 134, 135), (50, 49, 48, 47, 46, 45, 44, 43, 42, 41, 40, 39, 38, 37, 36, 35, 34), (187, 188, 146, 138), (182, 183, 147, 140), (149, 217, 216, 150), (139, 150, 216, 206), (138, 149, 150, 139), (151, 189, 152, 153, 154, 155), (187, 189, 151, 140), (139, 153, 152, 138), (141, 154, 153, 139), (142, 155, 154, 141), (140, 151, 155, 142), (156, 157, 184, 158, 159, 160), (137, 157, 156, 214), (182, 184, 157, 137), (142, 159, 158, 140), (144, 160, 159, 142), (214, 156, 160, 144), (161, 162, 163, 164, 165), (139, 162, 161, 141), (143, 165, 164, 213), (141, 161, 165, 143), (166, 167, 168, 169, 170), (142, 167, 166, 144), (141, 168, 167, 142), (143, 169, 168, 141), (145, 170, 169, 143), (144, 166, 170, 145), (172, 171, 209), (145, 173, 172, 144), (145, 174, 215, 207), (143, 175, 174, 145), (188, 190, 177, 146), (183, 185, 178, 147), (224, 219, 1), (190, 191, 180, 177), (185, 186, 181, 178), (179, 211, 186, 185), (148, 179, 185, 183), (140, 158, 184, 182), (137, 148, 183, 182), (178, 181, 191, 190), (147, 178, 190, 188), (138, 152, 189, 187), (140, 147, 188, 187), (219, 224, 180), (146, 177, 194, 218, 193), (138, 146, 193, 225, 192), (195, 222, 221), (191, 196, 195, 180), (181, 197, 196, 191), (186, 198, 197, 181), (211, 199, 198, 186), (195, 200, 223, 222), (196, 201, 200, 195), (197, 202, 201, 196), (198, 203, 202, 197), (199, 204, 203, 198), (217, 149, 138, 192), (206, 163, 162, 139), (204, 223, 200, 201, 202, 203), (207, 208, 173, 145), (135, 207, 215), (50, 34, 223), (205, 164, 163), (212, 175, 143), (176, 215, 174, 175), (208, 210, 171, 172, 173), (31, 30, 136), (30, 32, 136), (194, 177, 224), (177, 180, 224), (180, 220, 219), (220, 180, 221), (180, 195, 221), (213, 205, 102), (213, 102, 119), (215, 176, 119), (176, 212, 119), (212, 213, 119), (119, 135, 215), (210, 208, 118), (208, 207, 118), (101, 209, 118), (209, 210, 118), (135, 118, 207), (214, 209, 101), (101, 84, 137), (84, 67, 148), (51, 68, 193), (68, 85, 192), (85, 102, 206), (102, 205, 206), (206, 216, 85), (216, 217, 85), (217, 192, 85), (193, 218, 51), (218, 194, 1), (137, 214, 101), (148, 137, 84), (68, 225, 193), (179, 148, 67), (1, 51, 218), (224, 1, 194), (219, 220, 0), (0, 1, 219), (220, 221, 0), (221, 222, 34), (222, 223, 34), (223, 204, 50), (204, 199, 50), (179, 67, 33), (179, 33, 136, 32), (34, 0, 221), (211, 179, 32), (211, 32, 50), (199, 211, 50), (163, 206, 205), (205, 213, 164), (143, 213, 212), (212, 176, 175), (68, 192, 225), (144, 172, 209), (214, 144, 209), (209, 171, 210)])
_uv = me_icosphere_003.uv_layers.new(name='UVMap')
_uv.uv.foreach_set('vector', [0.75, 0.5, 0.7188, 0.5, 0.7188, 1.0, 0.75, 1.0, 0.7188, 0.5, 0.6875, 0.5, 0.6875, 1.0, 0.7188, 1.0, 0.6875, 0.5, 0.6562, 0.5, 0.6562, 1.0, 0.6875, 1.0, 0.6562, 0.5, 0.625, 0.5, 0.625, 1.0, 0.6562, 1.0, 0.625, 0.5, 0.5938, 0.5, 0.5938, 1.0, 0.625, 1.0, 0.5938, 0.5, 0.5625, 0.5, 0.5625, 1.0, 0.5938, 1.0, 0.5625, 0.5, 0.5312, 0.5, 0.5312, 1.0, 0.5625, 1.0, 0.5312, 0.5, 0.5, 0.5, 0.5, 1.0, 0.5312, 1.0, 0.5, 0.5, 0.4688, 0.5, 0.4688, 1.0, 0.5, 1.0, 0.4688, 0.5, 0.4375, 0.5, 0.4375, 1.0, 0.4688, 1.0, 0.4375, 0.5, 0.4062, 0.5, 0.4062, 1.0, 0.4375, 1.0, 0.4062, 0.5, 0.375, 0.5, 0.375, 1.0, 0.4062, 1.0, 0.375, 0.5, 0.3438, 0.5, 0.3438, 1.0, 0.375, 1.0, 0.3438, 0.5, 0.3125, 0.5, 0.3125, 1.0, 0.3438, 1.0, 0.3125, 0.5, 0.2812, 0.5, 0.2812, 1.0, 0.3125, 1.0, 0.25, 0.9125, 0.25, 1.0, 0.2812, 1.0, 0.4375, 0.5, 0.4375, 0.5, 0.4062, 0.5, 0.4062, 0.5, 0.5625, 0.5, 0.5625, 0.5, 0.5312, 0.5, 0.5312, 0.5, 0.2812, 0.5, 0.2812, 0.5, 0.25, 0.5, 0.25, 0.5, 0.6875, 0.5, 0.6875, 0.5, 0.6562, 0.5, 0.6562, 0.5, 0.4062, 0.5, 0.4062, 0.5, 0.375, 0.5, 0.375, 0.5, 0.5312, 0.5, 0.5312, 0.5, 0.5, 0.5, 0.5, 0.5, 0.6562, 0.5, 0.6562, 0.5, 0.625, 0.5, 0.625, 0.5, 0.375, 0.5, 0.375, 0.5, 0.3438, 0.5, 0.3438, 0.5, 0.5, 0.5, 0.5, 0.5, 0.4688, 0.5, 0.4688, 0.5, 0.625, 0.5, 0.625, 0.5, 0.5938, 0.5, 0.5938, 0.5, 0.3438, 0.5, 0.3438, 0.5, 0.3125, 0.5, 0.3125, 0.5, 0.75, 0.5, 0.75, 0.5, 0.7188, 0.5, 0.7188, 0.5, 0.4688, 0.5, 0.4688, 0.5, 0.4375, 0.5, 0.4375, 0.5, 0.5938, 0.5, 0.5938, 0.5, 0.5625, 0.5, 0.5625, 0.5, 0.3125, 0.5, 0.3125, 0.5, 0.2812, 0.5, 0.2812, 0.5, 0.7188, 0.5, 0.7188, 0.5, 0.6875, 0.5, 0.6875, 0.5, 0.4062, 1.0, 0.4062, 1.0, 0.4375, 1.0, 0.4375, 1.0, 0.5312, 1.0, 0.5312, 1.0, 0.5625, 1.0, 0.5625, 1.0, 0.25, 1.0, 0.25, 1.0, 0.2812, 1.0, 0.2812, 1.0, 0.6562, 1.0, 0.6562, 1.0, 0.6875, 1.0, 0.6875, 1.0, 0.375, 1.0, 0.375, 1.0, 0.4062, 1.0, 0.4062, 1.0, 0.5, 1.0, 0.5, 1.0, 0.5312, 1.0, 0.5312, 1.0, 0.625, 1.0, 0.625, 1.0, 0.6562, 1.0, 0.6562, 1.0, 0.3438, 1.0, 0.3438, 1.0, 0.375, 1.0, 0.375, 1.0, 0.4688, 1.0, 0.4688, 1.0, 0.5, 1.0, 0.5, 1.0, 0.5938, 1.0, 0.5938, 1.0, 0.625, 1.0, 0.625, 1.0, 0.3125, 1.0, 0.3125, 1.0, 0.3438, 1.0, 0.3438, 1.0, 0.7188, 1.0, 0.7188, 1.0, 0.75, 1.0, 0.75, 1.0, 0.4375, 1.0, 0.4375, 1.0, 0.4688, 1.0, 0.4688, 1.0, 0.5625, 1.0, 0.5625, 1.0, 0.5938, 1.0, 0.5938, 1.0, 0.2812, 1.0, 0.2812, 1.0, 0.3125, 1.0, 0.3125, 1.0, 0.6875, 1.0, 0.6875, 1.0, 0.7188, 1.0, 0.7188, 1.0, 0.4062, 1.0, 0.4062, 1.0, 0.4375, 1.0, 0.4375, 1.0, 0.375, 1.0, 0.375, 1.0, 0.4062, 1.0, 0.4062, 1.0, 0.3438, 1.0, 0.3438, 1.0, 0.375, 1.0, 0.375, 1.0, 0.3125, 1.0, 0.3125, 1.0, 0.3438, 1.0, 0.3438, 1.0, 0.7188, 1.0, 0.7188, 1.0, 0.75, 1.0, 0.75, 1.0, 0.2812, 1.0, 0.2812, 1.0, 0.3125, 1.0, 0.3125, 1.0, 0.6875, 1.0, 0.6875, 1.0, 0.7188, 1.0, 0.7188, 1.0, 0.25, 1.0, 0.25, 1.0, 0.2812, 1.0, 0.2812, 1.0, 0.6562, 1.0, 0.6562, 1.0, 0.6875, 1.0, 0.6875, 1.0, 0.625, 1.0, 0.625, 1.0, 0.6562, 1.0, 0.6562, 1.0, 0.5938, 1.0, 0.5938, 1.0, 0.625, 1.0, 0.625, 1.0, 0.5625, 1.0, 0.5625, 1.0, 0.5938, 1.0, 0.5938, 1.0, 0.5312, 1.0, 0.5312, 1.0, 0.5625, 1.0, 0.5625, 1.0, 0.5, 1.0, 0.5, 1.0, 0.5312, 1.0, 0.5312, 1.0, 0.4688, 1.0, 0.4688, 1.0, 0.5, 1.0, 0.5, 1.0, 0.4375, 1.0, 0.4375, 1.0, 0.4688, 1.0, 0.4688, 1.0, 0.5, 1.0, 0.5, 1.0, 0.5312, 1.0, 0.5312, 1.0, 0.5312, 1.0, 0.5312, 1.0, 0.5625, 1.0, 0.5625, 1.0, 0.5, 1.0, 0.5, 1.0, 0.5312, 1.0, 0.5312, 1.0, 0.4688, 1.0, 0.4688, 1.0, 0.5, 1.0, 0.5, 1.0, 0.4375, 1.0, 0.4375, 1.0, 0.4688, 1.0, 0.4688, 1.0, 0.4062, 1.0, 0.4062, 1.0, 0.4375, 1.0, 0.4375, 1.0, 0.375, 1.0, 0.375, 1.0, 0.4062, 1.0, 0.4062, 1.0, 0.3438, 1.0, 0.3438, 1.0, 0.375, 1.0, 0.375, 1.0, 0.3125, 1.0, 0.3125, 1.0, 0.3438, 1.0, 0.3438, 1.0, 0.7188, 1.0, 0.7188, 1.0, 0.75, 1.0, 0.75, 1.0, 0.2812, 1.0, 0.2812, 1.0, 0.3125, 1.0, 0.3125, 1.0, 0.6875, 1.0, 0.6875, 1.0, 0.7188, 1.0, 0.7188, 1.0, 0.25, 1.0, 0.25, 1.0, 0.2812, 1.0, 0.2812, 1.0, 0.6562, 1.0, 0.6562, 1.0, 0.6875, 1.0, 0.6875, 1.0, 0.625, 1.0, 0.625, 1.0, 0.6562, 1.0, 0.6562, 1.0, 0.5938, 1.0, 0.5938, 1.0, 0.625, 1.0, 0.625, 1.0, 0.5625, 1.0, 0.5625, 1.0, 0.5938, 1.0, 0.5938, 1.0, 0.4062, 1.0, 0.4062, 1.0, 0.4375, 1.0, 0.4375, 1.0, 0.4688, 1.0, 0.4688, 1.0, 0.5, 1.0, 0.5, 1.0, 0.4375, 1.0, 0.4375, 1.0, 0.4688, 1.0, 0.4688, 1.0, 0.4062, 1.0, 0.4062, 1.0, 0.4375, 1.0, 0.4375, 1.0, 0.375, 1.0, 0.375, 1.0, 0.4062, 1.0, 0.4062, 1.0, 0.3438, 1.0, 0.3438, 1.0, 0.375, 1.0, 0.375, 1.0, 0.3125, 1.0, 0.3125, 1.0, 0.3438, 1.0, 0.3438, 1.0, 0.7188, 1.0, 0.7188, 1.0, 0.75, 1.0, 0.75, 1.0, 0.2812, 1.0, 0.2812, 1.0, 0.3125, 1.0, 0.3125, 1.0, 0.6875, 1.0, 0.6875, 1.0, 0.7188, 1.0, 0.7188, 1.0, 0.25, 1.0, 0.25, 1.0, 0.2812, 1.0, 0.2812, 1.0, 0.6562, 1.0, 0.6562, 1.0, 0.6875, 1.0, 0.6875, 1.0, 0.625, 1.0, 0.625, 1.0, 0.6562, 1.0, 0.6562, 1.0, 0.5938, 1.0, 0.5938, 1.0, 0.625, 1.0, 0.625, 1.0, 0.5625, 1.0, 0.5625, 1.0, 0.5938, 1.0, 0.5938, 1.0, 0.5312, 1.0, 0.5312, 1.0, 0.5625, 1.0, 0.5625, 1.0, 0.375, 1.0, 0.375, 1.0, 0.4062, 1.0, 0.4062, 1.0, 0.3438, 1.0, 0.3438, 1.0, 0.375, 1.0, 0.375, 1.0, 0.3125, 1.0, 0.3125, 1.0, 0.3438, 1.0, 0.3438, 1.0, 0.7188, 1.0, 0.7188, 1.0, 0.75, 1.0, 0.75, 1.0, 0.2812, 1.0, 0.2812, 1.0, 0.3125, 1.0, 0.3125, 1.0, 0.6875, 1.0, 0.6875, 1.0, 0.7188, 1.0, 0.7188, 1.0, 0.25, 1.0, 0.25, 1.0, 0.2812, 1.0, 0.2812, 1.0, 0.6562, 1.0, 0.6562, 1.0, 0.6875, 1.0, 0.6875, 1.0, 0.625, 1.0, 0.625, 1.0, 0.6562, 1.0, 0.6562, 1.0, 0.5938, 1.0, 0.5938, 1.0, 0.625, 1.0, 0.625, 1.0, 0.5625, 1.0, 0.5625, 1.0, 0.5938, 1.0, 0.5938, 1.0, 0.5312, 1.0, 0.5312, 1.0, 0.5625, 1.0, 0.5625, 1.0, 0.5, 1.0, 0.5, 1.0, 0.5312, 1.0, 0.5312, 1.0, 0.4688, 1.0, 0.4688, 1.0, 0.5, 1.0, 0.5, 1.0, 0.4375, 1.0, 0.4375, 1.0, 0.4688, 1.0, 0.4688, 1.0, 0.49, 0.25, 0.4854, 0.2032, 0.4717, 0.1582, 0.4496, 0.1167, 0.4197, 0.08029, 0.3833, 0.05045, 0.3418, 0.02827, 0.2968, 0.01461, 0.25, 0.01, 0.2032, 0.01461, 0.1582, 0.02827, 0.1167, 0.05045, 0.08029, 0.08029, 0.05045, 0.1167, 0.02827, 0.1582, 0.01461, 0.2032, 0.01, 0.25, 0.51, 0.25, 0.5146, 0.2032, 0.5283, 0.1582, 0.5504, 0.1167, 0.5803, 0.08029, 0.6167, 0.05045, 0.6582, 0.02827, 0.7032, 0.01461, 0.75, 0.01, 0.7968, 0.01461, 0.8418, 0.02827, 0.8833, 0.05045, 0.9197, 0.08029, 0.9496, 0.1167, 0.9717, 0.1582, 0.9854, 0.2032, 0.99, 0.25, 0.1165, 0.04438, 0.1165, 0.04438, 0.1364, 0.07873, 0.1364, 0.07873, 0.09091, 0.01002, 0.09091, 0.01002, 0.0967, 0.01002, 0.0967, 0.01002, 0.2727, 0.105, 0.2505, 0.09211, 0.1945, 0.1575, 0.2727, 0.1575, 0.2727, 0.1575, 0.2727, 0.1575, 0.1945, 0.1575, 0.1935, 0.1575, 0.2727, 0.105, 0.2727, 0.105, 0.2727, 0.1575, 0.2727, 0.1575, 0.4545, 0.105, 0.4318, 0.09185, 0.4091, 0.07873, 0.3694, 0.1474, 0.3752, 0.1575, 0.4545, 0.1575, 0.4318, 0.09185, 0.4318, 0.09185, 0.4545, 0.105, 0.4545, 0.105, 0.3694, 0.1474, 0.3694, 0.1474, 0.4091, 0.07873, 0.4091, 0.07873, 0.3752, 0.1575, 0.3752, 0.1575, 0.3694, 0.1474, 0.3694, 0.1474, 0.4545, 0.1575, 0.4545, 0.1575, 0.3752, 0.1575, 0.3752, 0.1575, 0.4545, 0.105, 0.4545, 0.105, 0.4545, 0.1575, 0.4545, 0.1575, 0.6364, 0.2099, 0.6364, 0.1575, 0.5967, 0.1575, 0.557, 0.1575, 0.5512, 0.1675, 0.5909, 0.2362, 0.6364, 0.1575, 0.6364, 0.1575, 0.6364, 0.2099, 0.6364, 0.2099, 0.5967, 0.1575, 0.5967, 0.1575, 0.6364, 0.1575, 0.6364, 0.1575, 0.5512, 0.1675, 0.5512, 0.1675, 0.557, 0.1575, 0.557, 0.1575, 0.5909, 0.2362, 0.5909, 0.2362, 0.5512, 0.1675, 0.5512, 0.1675, 0.6364, 0.2099, 0.6364, 0.2099, 0.5909, 0.2362, 0.5909, 0.2362, 0.3636, 0.2624, 0.3182, 0.2362, 0.2785, 0.3049, 0.2843, 0.3149, 0.3636, 0.3149, 0.3182, 0.2362, 0.3182, 0.2362, 0.3636, 0.2624, 0.3636, 0.2624, 0.3636, 0.3149, 0.3636, 0.3149, 0.2843, 0.3149, 0.2843, 0.3149, 0.3636, 0.2624, 0.3636, 0.2624, 0.3636, 0.3149, 0.3636, 0.3149, 0.5455, 0.2624, 0.5, 0.2362, 0.4603, 0.3049, 0.4661, 0.3149, 0.5455, 0.3149, 0.5, 0.2362, 0.5, 0.2362, 0.5455, 0.2624, 0.5455, 0.2624, 0.4603, 0.3049, 0.4603, 0.3049, 0.5, 0.2362, 0.5, 0.2362, 0.4661, 0.3149, 0.4661, 0.3149, 0.4603, 0.3049, 0.4603, 0.3049, 0.5455, 0.3149, 0.5455, 0.3149, 0.4661, 0.3149, 0.4661, 0.3149, 0.5455, 0.2624, 0.5455, 0.2624, 0.5455, 0.3149, 0.5455, 0.3149, 0.6422, 0.3049, 0.6818, 0.2362, 0.682, 0.2363, 0.6479, 0.3149, 0.6479, 0.3149, 0.6422, 0.3049, 0.6422, 0.3049, 0.9033, 0.4624, 0.9033, 0.4624, 0.8832, 0.4275, 0.8834, 0.4278, 0.9149, 0.4624, 0.9149, 0.4624, 0.9033, 0.4624, 0.9033, 0.4624, 0.1165, 0.04438, 0.1165, 0.04438, 0.1364, 0.07873, 0.1364, 0.07873, 0.09091, 0.01002, 0.09091, 0.01002, 0.0967, 0.01002, 0.0967, 0.01002, 0.7435, 0.6225, 0.7419, 0.6262, 0.7466, 0.6196, 0.1165, 0.04438, 0.1165, 0.04438, 0.1364, 0.07873, 0.1364, 0.07873, 0.09091, 0.01002, 0.09091, 0.01002, 0.0967, 0.01002, 0.0967, 0.01002, 0.08512, 0.01002, 0.08512, 0.01002, 0.09091, 0.01002, 0.09091, 0.01002, 0.08512, 0.01002, 0.08512, 0.01002, 0.09091, 0.01002, 0.09091, 0.01002, 0.557, 0.1575, 0.557, 0.1575, 0.5967, 0.1575, 0.5967, 0.1575, 0.08512, 0.01002, 0.08512, 0.01002, 0.09091, 0.01002, 0.09091, 0.01002, 0.0967, 0.01002, 0.0967, 0.01002, 0.1165, 0.04438, 0.1165, 0.04438, 0.0967, 0.01002, 0.0967, 0.01002, 0.1165, 0.04438, 0.1165, 0.04438, 0.4091, 0.07873, 0.4091, 0.07873, 0.4318, 0.09185, 0.4318, 0.09185, 0.0967, 0.01002, 0.0967, 0.01002, 0.1165, 0.04438, 0.1165, 0.04438, 0.1136, 0.09185, 0.1136, 0.09185, 0.1364, 0.07873, 0.1364, 0.07873, 0.1364, 0.07873, 0.1136, 0.09185, 0.1136, 0.09185, 0.1136, 0.09185, 0.1364, 0.07873, 0.1364, 0.07873, 0.1136, 0.09185, 0.1136, 0.09186, 0.1136, 0.09185, 0.1364, 0.07873, 0.1137, 0.09184, 0.1136, 0.09185, 0.1165, 0.04438, 0.1165, 0.04438, 0.1364, 0.07873, 0.1364, 0.07873, 0.0967, 0.01002, 0.0967, 0.01002, 0.1165, 0.04438, 0.1165, 0.04438, 0.09091, 0.01002, 0.09091, 0.01002, 0.0967, 0.01002, 0.0967, 0.01002, 0.08512, 0.01002, 0.08512, 0.01002, 0.09091, 0.01002, 0.09091, 0.01002, 0.1364, 0.07873, 0.1364, 0.07873, 0.1137, 0.09184, 0.1137, 0.09184, 0.1165, 0.04438, 0.1165, 0.04438, 0.1364, 0.07873, 0.1364, 0.07873, 0.0967, 0.01002, 0.0967, 0.01002, 0.1165, 0.04438, 0.1165, 0.04438, 0.09091, 0.01002, 0.09091, 0.01002, 0.0967, 0.01002, 0.0967, 0.01002, 0.08512, 0.01002, 0.08512, 0.01002, 0.09091, 0.01002, 0.09091, 0.01002, 0.2505, 0.09211, 0.2727, 0.105, 0.2727, 0.105, 0.25, 0.09185, 0.2785, 0.3049, 0.2785, 0.3049, 0.3182, 0.2362, 0.3182, 0.2362, 0.085, 0.01024, 0.1137, 0.09184, 0.1364, 0.07873, 0.1165, 0.04438, 0.0967, 0.01002, 0.09091, 0.01002, 0.6878, 0.3149, 0.6892, 0.3149, 0.6479, 0.3149, 0.6479, 0.3149, 0.7552, 0.5311, 0.7573, 0.5336, 0.7517, 0.5229, 0.7568, 0.7207, 0.7432, 0.7207, 0.7416, 0.7235, 0.2806, 0.3085, 0.2843, 0.3149, 0.2785, 0.3049, 0.9545, 0.3937, 0.9149, 0.4624, 0.9149, 0.4624, 0.9543, 0.3935, 0.8832, 0.4275, 0.9033, 0.4624, 0.9149, 0.4624, 0.6892, 0.3149, 0.6831, 0.2369, 0.6818, 0.2362, 0.6422, 0.3049, 0.6479, 0.3149, 0.2812, 1.0, 0.2812, 0.5, 0.25, 0.9125, 0.2812, 0.5, 0.25, 0.5, 0.25, 0.9125, 0.1136, 0.09185, 0.1364, 0.07873, 0.1136, 0.09185, 0.1364, 0.07873, 0.1364, 0.07873, 0.1136, 0.09185, 0.1364, 0.07873, 0.1137, 0.09184, 0.1136, 0.09185, 0.1137, 0.09184, 0.1364, 0.07873, 0.1136, 0.09185, 0.1364, 0.07873, 0.1364, 0.07873, 0.1136, 0.09185, 0.741, 0.5336, 0.7374, 0.5394, 0.7396, 0.5401, 0.741, 0.5336, 0.7396, 0.5401, 0.7448, 0.5311, 0.7517, 0.5229, 0.7479, 0.5229, 0.7448, 0.5311, 0.7479, 0.5229, 0.7429, 0.5306, 0.7448, 0.5311, 0.7429, 0.5306, 0.741, 0.5336, 0.7448, 0.5311, 0.7448, 0.5311, 0.7552, 0.5311, 0.7517, 0.5229, 0.771, 0.5372, 0.7693, 0.5338, 0.7604, 0.5401, 0.7693, 0.5338, 0.7573, 0.5336, 0.7604, 0.5401, 0.7604, 0.5462, 0.7675, 0.5433, 0.7604, 0.5401, 0.7675, 0.5433, 0.771, 0.5372, 0.7604, 0.5401, 0.7552, 0.5311, 0.7604, 0.5401, 0.7573, 0.5336, 0.7646, 0.5482, 0.7675, 0.5433, 0.7604, 0.5462, 0.7604, 0.5462, 0.7556, 0.558, 0.7591, 0.5573, 0.7556, 0.558, 0.7534, 0.568, 0.7556, 0.5679, 0.7466, 0.568, 0.7444, 0.558, 0.7455, 0.5679, 0.7444, 0.558, 0.7396, 0.5462, 0.7427, 0.5573, 0.7396, 0.5462, 0.7396, 0.5401, 0.7354, 0.5426, 0.7396, 0.5401, 0.7374, 0.5394, 0.7354, 0.5426, 0.7354, 0.5426, 0.729, 0.5536, 0.7396, 0.5462, 0.729, 0.5536, 0.7307, 0.557, 0.7396, 0.5462, 0.7307, 0.557, 0.7427, 0.5573, 0.7396, 0.5462, 0.7455, 0.5679, 0.7455, 0.5876, 0.7466, 0.568, 0.7455, 0.5876, 0.7455, 0.6179, 0.7466, 0.6196, 0.7591, 0.5573, 0.7646, 0.5482, 0.7604, 0.5462, 0.7556, 0.5679, 0.7591, 0.5573, 0.7556, 0.558, 0.7444, 0.558, 0.7453, 0.5673, 0.7455, 0.5679, 0.7556, 0.6179, 0.7556, 0.5679, 0.7534, 0.568, 0.7466, 0.6196, 0.7466, 0.568, 0.7455, 0.5876, 0.7435, 0.6225, 0.7466, 0.6196, 0.7455, 0.6179, 0.7419, 0.6262, 0.741, 0.6285, 0.7432, 0.6276, 0.7432, 0.6276, 0.7466, 0.6196, 0.7419, 0.6262, 0.741, 0.6285, 0.741, 0.6299, 0.7432, 0.6276, 0.741, 0.6299, 0.741, 0.7223, 0.7432, 0.7207, 0.741, 0.7223, 0.7416, 0.7235, 0.7432, 0.7207, 0.7416, 0.7235, 0.7584, 0.7235, 0.7568, 0.7207, 0.7584, 0.7235, 0.759, 0.7223, 0.7568, 0.7207, 0.7556, 0.6179, 0.7534, 0.568, 0.7534, 0.6196, 0.7556, 0.6179, 0.7534, 0.6196, 0.754, 0.621, 0.7568, 0.6276, 0.7432, 0.7207, 0.7432, 0.6276, 0.741, 0.6299, 0.759, 0.6285, 0.7556, 0.6179, 0.7568, 0.6276, 0.759, 0.6285, 0.7568, 0.6276, 0.7568, 0.7207, 0.759, 0.7223, 0.759, 0.6285, 0.7568, 0.7207, 0.2785, 0.3049, 0.2785, 0.3049, 0.2806, 0.3085, 0.2806, 0.3085, 0.2843, 0.3149, 0.2843, 0.3149, 0.9149, 0.4624, 0.9545, 0.3937, 0.9545, 0.3937, 0.9545, 0.3937, 0.9545, 0.3937, 0.9149, 0.4624, 0.7444, 0.558, 0.7427, 0.5573, 0.7453, 0.5673, 0.6422, 0.3049, 0.6422, 0.3049, 0.682, 0.2363, 0.6818, 0.2362, 0.6422, 0.3049, 0.682, 0.2363, 0.682, 0.2363, 0.6818, 0.2362, 0.6831, 0.2369])
me_icosphere_003.use_remesh_fix_poles = True
me_icosphere_003.use_remesh_preserve_attributes = False
me_icosphere_003.use_mirror_vertex_groups = False
me_icosphere_003.update()

# ---- objects
ob_light = bpy.data.objects.new('Light', light_light)
ob_icosphere = bpy.data.objects.new('Icosphere', me_icosphere_002)
ob_icosphere_002 = bpy.data.objects.new('Icosphere.002', me_icosphere_003)
ob_camera = bpy.data.objects.new('Camera', cam_camera)

# ---- transforms, parenting, visibility, modifiers, constraints
ob_light.location = (4.076, 1.005, 5.904)
ob_light.rotation_euler = (0.6503, 0.05522, 1.867)
ob_light.lock_rotations_4d = False
ob_light.empty_display_type = 'ARROWS'
ob_light.color = (0.0, 0.0, 0.0, 0.0)
ob_light.lineart.crease_threshold = 0.0
ob_icosphere.location = (0.0, 0.0, 0.0)
ob_icosphere.rotation_euler = (1.571, -0.0, 1.012)
ob_icosphere.lineart.crease_threshold = 0.0
ob_icosphere_002.location = (-0.04336, 0.0, 0.0)
ob_icosphere_002.rotation_euler = (1.571, 0.0, -1.045)
ob_icosphere_002.scale = (1.0, 1.0, -1.0)
ob_icosphere_002.lineart.crease_threshold = 0.0
ob_camera.location = (0.3939, 1.242, 0.7161)
ob_camera.rotation_euler = (1.102, -0.003085, 2.826)
ob_camera.scale = (1000.0, 1000.0, 1000.0)
ob_camera.lineart.crease_threshold = 0.0

# ---- collection membership
col_collection.objects.link(ob_light)
col_collection.objects.link(ob_icosphere)
col_collection.objects.link(ob_icosphere_002)
col_collection.objects.link(ob_camera)

# ---- scene / render settings (as saved in the file)
scene.camera = ob_camera
scene.frame_start = 1; scene.frame_end = 250; scene.frame_set(0)
scene.render.engine = 'BLENDER_EEVEE_NEXT'
scene.cycles.use_denoising = False
scene.cycles.samples = 128
scene.cycles.sampling_pattern = 'TABULATED_SOBOL'
scene.cycles.use_adaptive_sampling = False
scene.cycles.use_light_tree = False
scene.view_settings.view_transform = 'Filmic'
bpy.context.view_layer.update()
